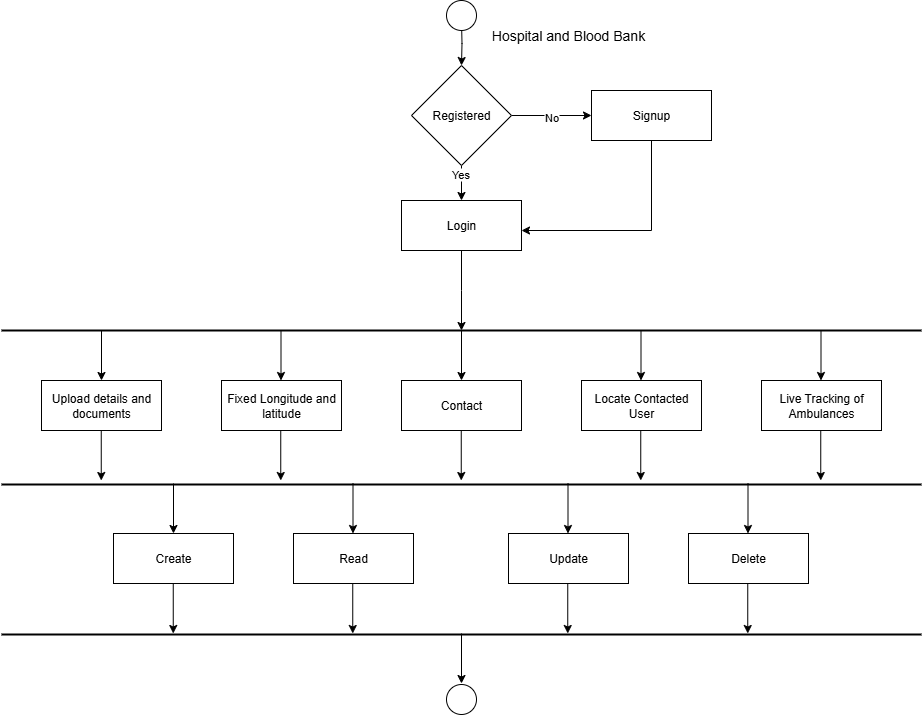

The diagram above was exported from draw.io. Its source (the exported page's mxGraphModel, read from the mxfile embedded in the PNG):
<mxGraphModel dx="1924" dy="1731" grid="1" gridSize="10" guides="1" tooltips="1" connect="1" arrows="1" fold="1" page="1" pageScale="1" pageWidth="827" pageHeight="1169" math="0" shadow="0">
  <root>
    <mxCell id="0" />
    <mxCell id="1" parent="0" />
    <mxCell id="MtbSdQDAzY2VFWzhyp_4-2" value="" style="edgeStyle=orthogonalEdgeStyle;rounded=0;orthogonalLoop=1;jettySize=auto;html=1;" parent="1" target="7wEqkuw75IH8k5fswQXJ-28" edge="1">
      <mxGeometry relative="1" as="geometry">
        <mxPoint x="390" y="-10" as="sourcePoint" />
      </mxGeometry>
    </mxCell>
    <mxCell id="7wEqkuw75IH8k5fswQXJ-46" value="" style="edgeStyle=orthogonalEdgeStyle;rounded=0;orthogonalLoop=1;jettySize=auto;html=1;" parent="1" source="7wEqkuw75IH8k5fswQXJ-28" target="7wEqkuw75IH8k5fswQXJ-29" edge="1">
      <mxGeometry relative="1" as="geometry" />
    </mxCell>
    <mxCell id="7wEqkuw75IH8k5fswQXJ-70" value="No" style="edgeLabel;html=1;align=center;verticalAlign=middle;resizable=0;points=[];" parent="7wEqkuw75IH8k5fswQXJ-46" vertex="1" connectable="0">
      <mxGeometry x="-0.015" y="-1" relative="1" as="geometry">
        <mxPoint as="offset" />
      </mxGeometry>
    </mxCell>
    <mxCell id="7wEqkuw75IH8k5fswQXJ-57" style="edgeStyle=orthogonalEdgeStyle;rounded=0;orthogonalLoop=1;jettySize=auto;html=1;entryX=0.5;entryY=0;entryDx=0;entryDy=0;" parent="1" source="7wEqkuw75IH8k5fswQXJ-28" target="7wEqkuw75IH8k5fswQXJ-30" edge="1">
      <mxGeometry relative="1" as="geometry" />
    </mxCell>
    <mxCell id="7wEqkuw75IH8k5fswQXJ-71" value="Yes" style="edgeLabel;html=1;align=center;verticalAlign=middle;resizable=0;points=[];" parent="7wEqkuw75IH8k5fswQXJ-57" vertex="1" connectable="0">
      <mxGeometry x="-0.664" y="-2" relative="1" as="geometry">
        <mxPoint as="offset" />
      </mxGeometry>
    </mxCell>
    <mxCell id="7wEqkuw75IH8k5fswQXJ-28" value="Registered" style="rhombus;whiteSpace=wrap;html=1;" parent="1" vertex="1">
      <mxGeometry x="340" y="35" width="100" height="100" as="geometry" />
    </mxCell>
    <mxCell id="MtbSdQDAzY2VFWzhyp_4-5" style="edgeStyle=orthogonalEdgeStyle;rounded=0;orthogonalLoop=1;jettySize=auto;html=1;entryX=1;entryY=0.6;entryDx=0;entryDy=0;entryPerimeter=0;" parent="1" source="7wEqkuw75IH8k5fswQXJ-29" target="7wEqkuw75IH8k5fswQXJ-30" edge="1">
      <mxGeometry relative="1" as="geometry">
        <mxPoint x="580" y="200" as="targetPoint" />
        <Array as="points">
          <mxPoint x="580" y="200" />
        </Array>
      </mxGeometry>
    </mxCell>
    <mxCell id="7wEqkuw75IH8k5fswQXJ-29" value="Signup" style="rounded=0;whiteSpace=wrap;html=1;" parent="1" vertex="1">
      <mxGeometry x="520" y="60" width="120" height="50" as="geometry" />
    </mxCell>
    <mxCell id="7wEqkuw75IH8k5fswQXJ-58" value="" style="edgeStyle=orthogonalEdgeStyle;rounded=0;orthogonalLoop=1;jettySize=auto;html=1;" parent="1" source="7wEqkuw75IH8k5fswQXJ-30" edge="1">
      <mxGeometry relative="1" as="geometry">
        <mxPoint x="390" y="300" as="targetPoint" />
      </mxGeometry>
    </mxCell>
    <mxCell id="7wEqkuw75IH8k5fswQXJ-30" value="Login" style="rounded=0;whiteSpace=wrap;html=1;" parent="1" vertex="1">
      <mxGeometry x="330" y="170" width="120" height="50" as="geometry" />
    </mxCell>
    <mxCell id="7wEqkuw75IH8k5fswQXJ-34" value="Fixed Longitude and latitude" style="rounded=0;whiteSpace=wrap;html=1;" parent="1" vertex="1">
      <mxGeometry x="150" y="350" width="120" height="50" as="geometry" />
    </mxCell>
    <mxCell id="7wEqkuw75IH8k5fswQXJ-35" value="Contact" style="rounded=0;whiteSpace=wrap;html=1;" parent="1" vertex="1">
      <mxGeometry x="330" y="350" width="120" height="50" as="geometry" />
    </mxCell>
    <mxCell id="MtbSdQDAzY2VFWzhyp_4-16" value="Upload details and documents" style="rounded=0;whiteSpace=wrap;html=1;" parent="1" vertex="1">
      <mxGeometry x="-30" y="350" width="120" height="50" as="geometry" />
    </mxCell>
    <mxCell id="MtbSdQDAzY2VFWzhyp_4-17" value="Live Tracking of Ambulances" style="rounded=0;whiteSpace=wrap;html=1;" parent="1" vertex="1">
      <mxGeometry x="690" y="350" width="120" height="50" as="geometry" />
    </mxCell>
    <mxCell id="WK3NlKsNAJOg3aepo1eA-1" value="Locate Contacted User" style="rounded=0;whiteSpace=wrap;html=1;" parent="1" vertex="1">
      <mxGeometry x="510" y="350" width="120" height="50" as="geometry" />
    </mxCell>
    <mxCell id="nb5A6RRDomXuttytV97Y-1" value="" style="ellipse;whiteSpace=wrap;html=1;aspect=fixed;" vertex="1" parent="1">
      <mxGeometry x="375" y="-30" width="30" height="30" as="geometry" />
    </mxCell>
    <mxCell id="nb5A6RRDomXuttytV97Y-3" value="" style="endArrow=none;html=1;rounded=0;fontStyle=1;startSize=15;strokeColor=default;strokeWidth=2;" edge="1" parent="1">
      <mxGeometry width="50" height="50" relative="1" as="geometry">
        <mxPoint x="-70" y="300" as="sourcePoint" />
        <mxPoint x="850" y="300" as="targetPoint" />
      </mxGeometry>
    </mxCell>
    <mxCell id="nb5A6RRDomXuttytV97Y-5" value="" style="endArrow=none;html=1;rounded=0;fontStyle=1;startSize=15;strokeColor=default;strokeWidth=2;" edge="1" parent="1">
      <mxGeometry width="50" height="50" relative="1" as="geometry">
        <mxPoint x="-70" y="454" as="sourcePoint" />
        <mxPoint x="850" y="454" as="targetPoint" />
      </mxGeometry>
    </mxCell>
    <mxCell id="nb5A6RRDomXuttytV97Y-6" value="" style="endArrow=classic;html=1;rounded=0;" edge="1" parent="1" target="MtbSdQDAzY2VFWzhyp_4-16">
      <mxGeometry width="50" height="50" relative="1" as="geometry">
        <mxPoint x="30" y="300" as="sourcePoint" />
        <mxPoint x="360" y="440" as="targetPoint" />
      </mxGeometry>
    </mxCell>
    <mxCell id="nb5A6RRDomXuttytV97Y-7" value="" style="endArrow=classic;html=1;rounded=0;" edge="1" parent="1">
      <mxGeometry width="50" height="50" relative="1" as="geometry">
        <mxPoint x="209.5" y="300" as="sourcePoint" />
        <mxPoint x="209.5" y="350" as="targetPoint" />
      </mxGeometry>
    </mxCell>
    <mxCell id="nb5A6RRDomXuttytV97Y-8" value="" style="endArrow=classic;html=1;rounded=0;" edge="1" parent="1">
      <mxGeometry width="50" height="50" relative="1" as="geometry">
        <mxPoint x="390" y="300" as="sourcePoint" />
        <mxPoint x="390" y="350" as="targetPoint" />
      </mxGeometry>
    </mxCell>
    <mxCell id="nb5A6RRDomXuttytV97Y-9" value="" style="endArrow=classic;html=1;rounded=0;" edge="1" parent="1">
      <mxGeometry width="50" height="50" relative="1" as="geometry">
        <mxPoint x="569.5" y="300" as="sourcePoint" />
        <mxPoint x="569.5" y="350" as="targetPoint" />
      </mxGeometry>
    </mxCell>
    <mxCell id="nb5A6RRDomXuttytV97Y-10" value="" style="endArrow=classic;html=1;rounded=0;" edge="1" parent="1">
      <mxGeometry width="50" height="50" relative="1" as="geometry">
        <mxPoint x="749.5" y="300" as="sourcePoint" />
        <mxPoint x="749.5" y="350" as="targetPoint" />
      </mxGeometry>
    </mxCell>
    <mxCell id="nb5A6RRDomXuttytV97Y-11" value="" style="endArrow=classic;html=1;rounded=0;" edge="1" parent="1">
      <mxGeometry width="50" height="50" relative="1" as="geometry">
        <mxPoint x="29.75" y="400" as="sourcePoint" />
        <mxPoint x="29.75" y="450" as="targetPoint" />
      </mxGeometry>
    </mxCell>
    <mxCell id="nb5A6RRDomXuttytV97Y-12" value="" style="endArrow=classic;html=1;rounded=0;" edge="1" parent="1">
      <mxGeometry width="50" height="50" relative="1" as="geometry">
        <mxPoint x="209.25" y="400" as="sourcePoint" />
        <mxPoint x="209.25" y="450" as="targetPoint" />
      </mxGeometry>
    </mxCell>
    <mxCell id="nb5A6RRDomXuttytV97Y-13" value="" style="endArrow=classic;html=1;rounded=0;" edge="1" parent="1">
      <mxGeometry width="50" height="50" relative="1" as="geometry">
        <mxPoint x="389.75" y="400" as="sourcePoint" />
        <mxPoint x="389.75" y="450" as="targetPoint" />
      </mxGeometry>
    </mxCell>
    <mxCell id="nb5A6RRDomXuttytV97Y-14" value="" style="endArrow=classic;html=1;rounded=0;" edge="1" parent="1">
      <mxGeometry width="50" height="50" relative="1" as="geometry">
        <mxPoint x="569.25" y="400" as="sourcePoint" />
        <mxPoint x="569.25" y="450" as="targetPoint" />
      </mxGeometry>
    </mxCell>
    <mxCell id="nb5A6RRDomXuttytV97Y-15" value="" style="endArrow=classic;html=1;rounded=0;" edge="1" parent="1">
      <mxGeometry width="50" height="50" relative="1" as="geometry">
        <mxPoint x="749.25" y="400" as="sourcePoint" />
        <mxPoint x="749.25" y="450" as="targetPoint" />
      </mxGeometry>
    </mxCell>
    <mxCell id="nb5A6RRDomXuttytV97Y-16" value="" style="endArrow=classic;html=1;rounded=0;" edge="1" parent="1">
      <mxGeometry width="50" height="50" relative="1" as="geometry">
        <mxPoint x="390" y="603" as="sourcePoint" />
        <mxPoint x="390" y="653" as="targetPoint" />
      </mxGeometry>
    </mxCell>
    <mxCell id="nb5A6RRDomXuttytV97Y-17" value="" style="ellipse;whiteSpace=wrap;html=1;aspect=fixed;" vertex="1" parent="1">
      <mxGeometry x="375" y="654" width="30" height="30" as="geometry" />
    </mxCell>
    <mxCell id="nb5A6RRDomXuttytV97Y-18" value="&lt;font style=&quot;font-size: 14px;&quot;&gt;Hospital and Blood Bank&lt;/font&gt;" style="text;html=1;align=center;verticalAlign=middle;whiteSpace=wrap;rounded=0;" vertex="1" parent="1">
      <mxGeometry x="414" y="-10" width="166" height="30" as="geometry" />
    </mxCell>
    <mxCell id="nb5A6RRDomXuttytV97Y-19" value="Read" style="rounded=0;whiteSpace=wrap;html=1;" vertex="1" parent="1">
      <mxGeometry x="222" y="503" width="120" height="50" as="geometry" />
    </mxCell>
    <mxCell id="nb5A6RRDomXuttytV97Y-21" value="Create" style="rounded=0;whiteSpace=wrap;html=1;" vertex="1" parent="1">
      <mxGeometry x="42" y="503" width="120" height="50" as="geometry" />
    </mxCell>
    <mxCell id="nb5A6RRDomXuttytV97Y-22" value="Delete" style="rounded=0;whiteSpace=wrap;html=1;" vertex="1" parent="1">
      <mxGeometry x="617" y="503" width="120" height="50" as="geometry" />
    </mxCell>
    <mxCell id="nb5A6RRDomXuttytV97Y-23" value="Update" style="rounded=0;whiteSpace=wrap;html=1;" vertex="1" parent="1">
      <mxGeometry x="437" y="503" width="120" height="50" as="geometry" />
    </mxCell>
    <mxCell id="nb5A6RRDomXuttytV97Y-25" value="" style="endArrow=none;html=1;rounded=0;fontStyle=1;startSize=15;strokeColor=default;strokeWidth=2;" edge="1" parent="1">
      <mxGeometry width="50" height="50" relative="1" as="geometry">
        <mxPoint x="-70" y="604" as="sourcePoint" />
        <mxPoint x="850" y="604" as="targetPoint" />
      </mxGeometry>
    </mxCell>
    <mxCell id="nb5A6RRDomXuttytV97Y-26" value="" style="endArrow=classic;html=1;rounded=0;" edge="1" parent="1" target="nb5A6RRDomXuttytV97Y-21">
      <mxGeometry width="50" height="50" relative="1" as="geometry">
        <mxPoint x="102" y="453" as="sourcePoint" />
        <mxPoint x="432" y="593" as="targetPoint" />
      </mxGeometry>
    </mxCell>
    <mxCell id="nb5A6RRDomXuttytV97Y-27" value="" style="endArrow=classic;html=1;rounded=0;" edge="1" parent="1">
      <mxGeometry width="50" height="50" relative="1" as="geometry">
        <mxPoint x="281.5" y="453" as="sourcePoint" />
        <mxPoint x="281.5" y="503" as="targetPoint" />
      </mxGeometry>
    </mxCell>
    <mxCell id="nb5A6RRDomXuttytV97Y-29" value="" style="endArrow=classic;html=1;rounded=0;" edge="1" parent="1">
      <mxGeometry width="50" height="50" relative="1" as="geometry">
        <mxPoint x="496.5" y="453" as="sourcePoint" />
        <mxPoint x="496.5" y="503" as="targetPoint" />
      </mxGeometry>
    </mxCell>
    <mxCell id="nb5A6RRDomXuttytV97Y-30" value="" style="endArrow=classic;html=1;rounded=0;" edge="1" parent="1">
      <mxGeometry width="50" height="50" relative="1" as="geometry">
        <mxPoint x="676.5" y="453" as="sourcePoint" />
        <mxPoint x="676.5" y="503" as="targetPoint" />
      </mxGeometry>
    </mxCell>
    <mxCell id="nb5A6RRDomXuttytV97Y-31" value="" style="endArrow=classic;html=1;rounded=0;" edge="1" parent="1">
      <mxGeometry width="50" height="50" relative="1" as="geometry">
        <mxPoint x="101.75" y="553" as="sourcePoint" />
        <mxPoint x="101.75" y="603" as="targetPoint" />
      </mxGeometry>
    </mxCell>
    <mxCell id="nb5A6RRDomXuttytV97Y-32" value="" style="endArrow=classic;html=1;rounded=0;" edge="1" parent="1">
      <mxGeometry width="50" height="50" relative="1" as="geometry">
        <mxPoint x="281.25" y="553" as="sourcePoint" />
        <mxPoint x="281.25" y="603" as="targetPoint" />
      </mxGeometry>
    </mxCell>
    <mxCell id="nb5A6RRDomXuttytV97Y-34" value="" style="endArrow=classic;html=1;rounded=0;" edge="1" parent="1">
      <mxGeometry width="50" height="50" relative="1" as="geometry">
        <mxPoint x="496.25" y="553" as="sourcePoint" />
        <mxPoint x="496.25" y="603" as="targetPoint" />
      </mxGeometry>
    </mxCell>
    <mxCell id="nb5A6RRDomXuttytV97Y-35" value="" style="endArrow=classic;html=1;rounded=0;" edge="1" parent="1">
      <mxGeometry width="50" height="50" relative="1" as="geometry">
        <mxPoint x="676.25" y="553" as="sourcePoint" />
        <mxPoint x="676.25" y="603" as="targetPoint" />
      </mxGeometry>
    </mxCell>
  </root>
</mxGraphModel>